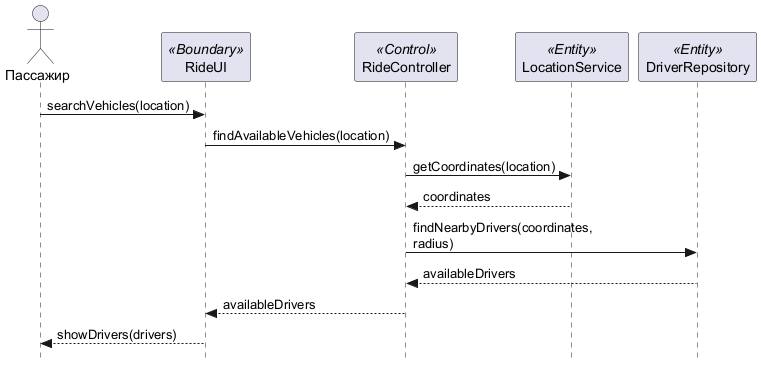

The diagram above was rendered by PlantUML. Its source (embedded in the PNG):
@startuml SequencePhase1
skinparam style strictuml
skinparam maxMessageSize 150

actor "Пассажир" as passenger
participant "RideUI" as ui <<Boundary>>
participant "RideController" as controller <<Control>>
participant "LocationService" as location <<Entity>>
participant "DriverRepository" as drivers <<Entity>>

passenger -> ui: searchVehicles(location)
ui -> controller: findAvailableVehicles(location)
controller -> location: getCoordinates(location)
location --> controller: coordinates
controller -> drivers: findNearbyDrivers(coordinates, radius)
drivers --> controller: availableDrivers
controller --> ui: availableDrivers
ui --> passenger: showDrivers(drivers)
@enduml